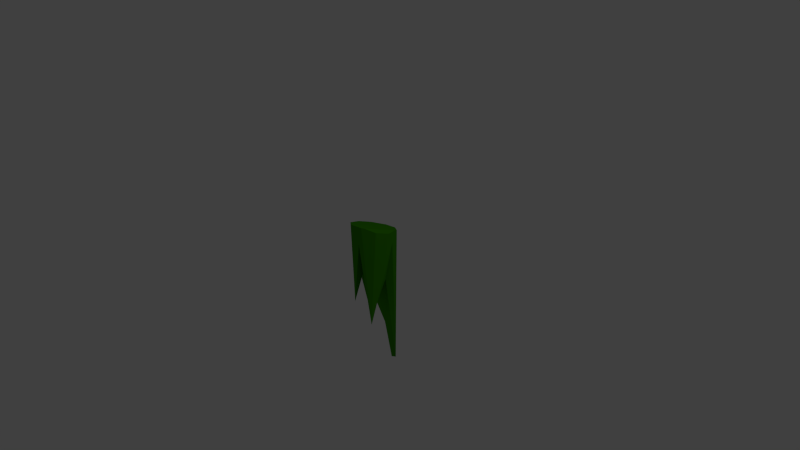 # Source: roofmoss_2.blend  (saved by Blender 2.73.0; exported with 4.5.12 LTS)
import bpy
from mathutils import Matrix  # noqa: F401  (used for matrix-valued properties, if any)

bpy.ops.wm.read_factory_settings(use_empty=True)
scene = bpy.context.scene
scene.name = 'Scene'

# ---- collections
col_collection_1 = bpy.data.collections.new('Collection 1'); scene.collection.children.link(col_collection_1)

# ---- materials (node trees are filled in below, after node groups)
mat_moss_001 = bpy.data.materials.new('moss.001')
mat_moss_001.alpha_threshold = 0.0
mat_moss_001.use_transparent_shadow = False
mat_moss_001.diffuse_color = (0.04291, 0.2883, 0.0, 1.0)
mat_moss_001.roughness = 0.5
mat_moss_001.specular_intensity = 0.0
mat_moss_001.line_color = (0.0, 0.0, 0.0, 1.0)

# ---- material node trees

# ---- world
world_world = bpy.data.worlds.new('World'); scene.world = world_world
world_world.color = (0.05088, 0.05088, 0.05088)
world_world.use_sun_shadow = False
world_world.sun_shadow_jitter_overblur = 0.0
world_world.cycles.sampling_method = 'MANUAL'
world_world.cycles.sample_map_resolution = 256

# ---- cameras
cam_camera = bpy.data.cameras.new('Camera')
cam_camera.clip_end = 100.0
cam_camera.lens = 35.0
cam_camera.sensor_width = 32.0
cam_camera.sensor_height = 18.0
cam_camera.ortho_scale = 7.314
cam_camera.dof.focus_distance = 0.0
cam_camera.dof.aperture_fstop = 128.0

# ---- lights
light_lamp = bpy.data.lights.new('Lamp', 'POINT')
light_lamp.transmission_factor = 0.0
light_lamp.cutoff_distance = 30.0
light_lamp.energy = 100.0
light_lamp.shadow_buffer_clip_start = 1.001
light_lamp.shadow_soft_size = 0.1
light_lamp.shadow_maximum_resolution = 0.006
light_lamp.use_absolute_resolution = True
light_lamp.cycles.use_multiple_importance_sampling = False

# ---- meshes
me_icosphere_002 = bpy.data.meshes.new('Icosphere.002')
me_icosphere_002.from_pydata([(0.09876, -0.005603, -1.0), (0.5241, -0.3146, -3.699), (-0.0637, -0.5056, -1.149), (-0.427, -0.005604, -2.714), (0.5241, 0.3034, -1.958), (0.3616, -0.8146, -5.429), (-0.0637, 0.4944, -0.9837), (-0.5894, -0.5056, -0.8735), (0.9494, -0.005603, -1.913), (-0.1776, -0.8563, 0.7054), (0.8224, -0.5313, -5.756), (-0.5894, 0.4944, 0.7166), (-0.7957, -0.005603, -3.064), (0.8224, 0.5201, -2.873), (0.3616, 0.8034, -0.6785), (0.1159, -0.9932, 1.168), (-0.02329, -0.9397, 1.221), (0.6982, -0.7904, 0.996), (0.6579, -0.8146, 1.007), (-0.1776, 0.845, -2.319), (-0.8502, -0.303, 1.452), (-0.8329, -0.3287, 1.443), (-0.3671, -0.8309, 1.267), (-0.5027, -0.7725, 1.287), (1.019, 0.3331, 1.011), (1.032, 0.2484, 0.9974), (1.03, -0.2549, 0.9433), (1.028, -0.335, 0.9352), (-0.05424, -0.9303, 1.232), (-0.484, 0.8041, 1.564), (-0.4959, 0.7822, 1.566), (-0.8523, 0.3034, 1.628), (-0.8522, 0.1691, 1.618), (-0.8523, 0.2624, 1.628), (0.7005, 0.7743, 1.165), (0.6253, 0.8034, 1.194), (0.08241, 0.9856, 1.395), (0.1272, 0.9737, 1.378), (-0.8281, 0.3367, 1.628), (-0.8515, 0.3011, 1.632), (-0.8503, 0.3053, 1.632)], [], [(0, 1, 2), (10, 1, 8), (0, 2, 3), (0, 3, 6), (0, 6, 4), (27, 10, 8, 26), (9, 5, 15, 16), (20, 12, 7, 21), (29, 19, 11, 30), (34, 13, 14, 35), (17, 10, 27), (16, 28, 22, 9), (32, 33, 31, 20), (31, 12, 20), (36, 19, 29), (24, 13, 34), (2, 5, 9), (2, 1, 5), (1, 10, 5), (8, 4, 13), (8, 1, 4), (1, 0, 4), (3, 7, 12), (3, 2, 7), (2, 9, 7), (6, 11, 19), (6, 3, 11), (3, 12, 11), (4, 14, 13), (4, 6, 14), (6, 19, 14), (26, 8, 25), (8, 13, 24, 25), (15, 5, 18), (5, 10, 17, 18), (21, 7, 23), (23, 7, 9, 22), (38, 31, 40), (30, 11, 31, 38), (11, 12, 31), (35, 14, 37), (14, 19, 36, 37), (40, 31, 39), (39, 31, 33), (28, 38, 33, 32), (16, 26, 35, 38), (35, 37, 30, 38), (25, 24, 35, 26), (38, 40, 39, 33), (28, 16, 38), (18, 17, 26, 16), (37, 36, 29, 30), (24, 34, 35), (17, 27, 26), (16, 15, 18), (20, 21, 22, 28), (21, 23, 22), (28, 32, 20)])
me_icosphere_002.materials.append(mat_moss_001)
me_icosphere_002.use_remesh_preserve_volume = False
me_icosphere_002.use_remesh_preserve_attributes = False
me_icosphere_002.use_mirror_vertex_groups = False
me_icosphere_002.update()

# ---- objects
ob_lamp = bpy.data.objects.new('Lamp', light_lamp)
ob_camera = bpy.data.objects.new('Camera', cam_camera)
ob_icosphere_002 = bpy.data.objects.new('Icosphere.002', me_icosphere_002)

# ---- transforms, parenting, visibility, modifiers, constraints
ob_lamp.location = (4.076, 1.005, 5.904)
ob_lamp.rotation_euler = (0.6503, 0.05522, 1.866)
ob_lamp.lock_rotations_4d = False
ob_lamp.empty_display_type = 'ARROWS'
ob_lamp.color = (0.0, 0.0, 0.0, 0.0)
ob_lamp.lineart.crease_threshold = 0.0
ob_camera.location = (7.481, -6.508, 5.344)
ob_camera.rotation_euler = (1.109, 0.01082, 0.8149)
ob_camera.lock_rotations_4d = False
ob_camera.empty_display_type = 'ARROWS'
ob_camera.color = (0.0, 0.0, 0.0, 0.0)
ob_camera.display_type = 'WIRE'
ob_camera.lineart.crease_threshold = 0.0
ob_icosphere_002.location = (0.0, 0.0, 0.0)
ob_icosphere_002.rotation_euler = (0.0, 0.0, -4.084)
ob_icosphere_002.scale = (0.3018, 0.3018, 0.3018)
ob_icosphere_002.lineart.crease_threshold = 0.0

# ---- collection membership
col_collection_1.objects.link(ob_lamp)
col_collection_1.objects.link(ob_camera)
col_collection_1.objects.link(ob_icosphere_002)

# ---- scene / render settings (as saved in the file)
scene.camera = ob_camera
scene.frame_start = 1; scene.frame_end = 250; scene.frame_set(1)
scene.render.engine = 'BLENDER_EEVEE_NEXT'
scene.render.resolution_percentage = 50
scene.render.dither_intensity = 0.0
scene.cycles.use_denoising = False
scene.cycles.samples = 10
scene.cycles.sampling_pattern = 'TABULATED_SOBOL'
scene.cycles.light_sampling_threshold = 0.0
scene.cycles.use_adaptive_sampling = False
scene.cycles.use_light_tree = False
scene.cycles.blur_glossy = 0.0
scene.cycles.pixel_filter_type = 'GAUSSIAN'
scene.cycles.sample_clamp_indirect = 0.0
scene.view_settings.view_transform = 'Standard'
bpy.context.view_layer.update()
